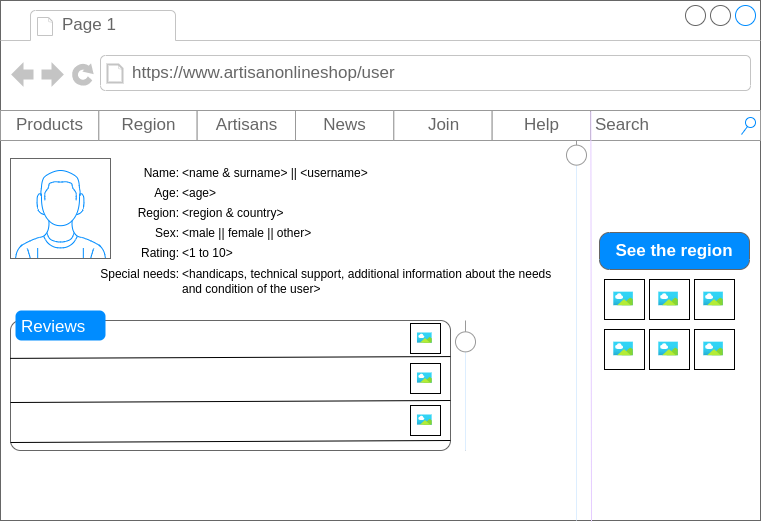

The diagram above was exported from draw.io. Its source (the exported page's mxGraphModel, read from the mxfile embedded in the PNG):
<mxGraphModel dx="1018" dy="633" grid="1" gridSize="10" guides="1" tooltips="1" connect="1" arrows="1" fold="1" page="1" pageScale="1" pageWidth="827" pageHeight="1169" math="0" shadow="0">
  <root>
    <mxCell id="0" />
    <mxCell id="1" parent="0" />
    <mxCell id="Q3N0mhWa4I86AAQrIHix-1" value="" style="strokeWidth=1;shadow=0;dashed=0;align=center;html=1;shape=mxgraph.mockup.containers.browserWindow;rSize=0;strokeColor=#666666;strokeColor2=#008cff;strokeColor3=#c4c4c4;mainText=,;recursiveResize=0;" parent="1" vertex="1">
      <mxGeometry x="40" y="70" width="760" height="520" as="geometry" />
    </mxCell>
    <mxCell id="Q3N0mhWa4I86AAQrIHix-2" value="Page 1" style="strokeWidth=1;shadow=0;dashed=0;align=center;html=1;shape=mxgraph.mockup.containers.anchor;fontSize=17;fontColor=#666666;align=left;" parent="Q3N0mhWa4I86AAQrIHix-1" vertex="1">
      <mxGeometry x="60" y="12" width="110" height="26" as="geometry" />
    </mxCell>
    <mxCell id="Q3N0mhWa4I86AAQrIHix-3" value="https://www.artisanonlineshop/user" style="strokeWidth=1;shadow=0;dashed=0;align=center;html=1;shape=mxgraph.mockup.containers.anchor;rSize=0;fontSize=17;fontColor=#666666;align=left;" parent="Q3N0mhWa4I86AAQrIHix-1" vertex="1">
      <mxGeometry x="130" y="60" width="250" height="26" as="geometry" />
    </mxCell>
    <mxCell id="z5TwD4ITp_cDmmy_DJb5-1" value="" style="verticalLabelPosition=bottom;shadow=0;dashed=0;align=center;html=1;verticalAlign=top;strokeWidth=1;shape=mxgraph.mockup.containers.userMale;strokeColor=#666666;strokeColor2=#008cff;" vertex="1" parent="Q3N0mhWa4I86AAQrIHix-1">
      <mxGeometry x="10" y="158" width="100" height="100" as="geometry" />
    </mxCell>
    <mxCell id="z5TwD4ITp_cDmmy_DJb5-3" value="Name:" style="text;html=1;align=right;verticalAlign=middle;resizable=0;points=[];autosize=1;strokeColor=none;fillColor=none;" vertex="1" parent="Q3N0mhWa4I86AAQrIHix-1">
      <mxGeometry x="120" y="158" width="60" height="30" as="geometry" />
    </mxCell>
    <mxCell id="z5TwD4ITp_cDmmy_DJb5-6" value="Age:" style="text;html=1;align=right;verticalAlign=middle;resizable=0;points=[];autosize=1;strokeColor=none;fillColor=none;" vertex="1" parent="Q3N0mhWa4I86AAQrIHix-1">
      <mxGeometry x="130" y="178" width="50" height="30" as="geometry" />
    </mxCell>
    <mxCell id="z5TwD4ITp_cDmmy_DJb5-7" value="Region:" style="text;html=1;align=right;verticalAlign=middle;resizable=0;points=[];autosize=1;strokeColor=none;fillColor=none;" vertex="1" parent="Q3N0mhWa4I86AAQrIHix-1">
      <mxGeometry x="120" y="198" width="60" height="30" as="geometry" />
    </mxCell>
    <mxCell id="z5TwD4ITp_cDmmy_DJb5-8" value="Sex:" style="text;html=1;align=right;verticalAlign=middle;resizable=0;points=[];autosize=1;strokeColor=none;fillColor=none;" vertex="1" parent="Q3N0mhWa4I86AAQrIHix-1">
      <mxGeometry x="130" y="218" width="50" height="30" as="geometry" />
    </mxCell>
    <mxCell id="z5TwD4ITp_cDmmy_DJb5-9" value="Search" style="strokeWidth=1;shadow=0;dashed=0;align=center;html=1;shape=mxgraph.mockup.forms.searchBox;strokeColor=#999999;mainText=;strokeColor2=#008cff;fontColor=#666666;fontSize=17;align=left;spacingLeft=3;" vertex="1" parent="Q3N0mhWa4I86AAQrIHix-1">
      <mxGeometry x="590" y="110" width="170" height="30" as="geometry" />
    </mxCell>
    <mxCell id="z5TwD4ITp_cDmmy_DJb5-10" value="Rating:" style="text;html=1;align=right;verticalAlign=middle;resizable=0;points=[];autosize=1;strokeColor=none;fillColor=none;" vertex="1" parent="Q3N0mhWa4I86AAQrIHix-1">
      <mxGeometry x="120" y="238" width="60" height="30" as="geometry" />
    </mxCell>
    <mxCell id="z5TwD4ITp_cDmmy_DJb5-11" value="Special needs:" style="text;html=1;align=right;verticalAlign=middle;resizable=0;points=[];autosize=1;strokeColor=none;fillColor=none;" vertex="1" parent="Q3N0mhWa4I86AAQrIHix-1">
      <mxGeometry x="80" y="259" width="100" height="30" as="geometry" />
    </mxCell>
    <mxCell id="z5TwD4ITp_cDmmy_DJb5-12" value="" style="strokeWidth=1;shadow=0;dashed=0;align=center;html=1;shape=mxgraph.mockup.forms.rrect;rSize=0;strokeColor=#999999;" vertex="1" parent="Q3N0mhWa4I86AAQrIHix-1">
      <mxGeometry y="110" width="590" height="30" as="geometry" />
    </mxCell>
    <mxCell id="z5TwD4ITp_cDmmy_DJb5-13" value="Products" style="strokeColor=inherit;fillColor=inherit;gradientColor=inherit;strokeWidth=1;shadow=0;dashed=0;align=center;html=1;shape=mxgraph.mockup.forms.rrect;rSize=0;fontSize=17;fontColor=#666666;" vertex="1" parent="z5TwD4ITp_cDmmy_DJb5-12">
      <mxGeometry width="98.33333333333333" height="30" as="geometry" />
    </mxCell>
    <mxCell id="z5TwD4ITp_cDmmy_DJb5-14" value="Region" style="strokeColor=inherit;fillColor=inherit;gradientColor=inherit;strokeWidth=1;shadow=0;dashed=0;align=center;html=1;shape=mxgraph.mockup.forms.rrect;rSize=0;fontSize=17;fontColor=#666666;" vertex="1" parent="z5TwD4ITp_cDmmy_DJb5-12">
      <mxGeometry x="98.33333333333333" width="98.33333333333333" height="30" as="geometry" />
    </mxCell>
    <mxCell id="z5TwD4ITp_cDmmy_DJb5-15" value="Artisans" style="strokeColor=inherit;fillColor=inherit;gradientColor=inherit;strokeWidth=1;shadow=0;dashed=0;align=center;html=1;shape=mxgraph.mockup.forms.rrect;rSize=0;fontSize=17;fontColor=#666666;" vertex="1" parent="z5TwD4ITp_cDmmy_DJb5-12">
      <mxGeometry x="196.66666666666666" width="98.33333333333333" height="30" as="geometry" />
    </mxCell>
    <mxCell id="z5TwD4ITp_cDmmy_DJb5-16" value="News" style="strokeColor=inherit;fillColor=inherit;gradientColor=inherit;strokeWidth=1;shadow=0;dashed=0;align=center;html=1;shape=mxgraph.mockup.forms.rrect;rSize=0;fontSize=17;fontColor=#666666;" vertex="1" parent="z5TwD4ITp_cDmmy_DJb5-12">
      <mxGeometry x="295" width="98.33333333333333" height="30" as="geometry" />
    </mxCell>
    <mxCell id="z5TwD4ITp_cDmmy_DJb5-17" value="Join" style="strokeColor=inherit;fillColor=inherit;gradientColor=inherit;strokeWidth=1;shadow=0;dashed=0;align=center;html=1;shape=mxgraph.mockup.forms.rrect;rSize=0;fontSize=17;fontColor=#666666;" vertex="1" parent="z5TwD4ITp_cDmmy_DJb5-12">
      <mxGeometry x="393.3333333333333" width="98.33333333333333" height="30" as="geometry" />
    </mxCell>
    <mxCell id="z5TwD4ITp_cDmmy_DJb5-18" value="Help" style="strokeColor=inherit;fillColor=inherit;gradientColor=inherit;strokeWidth=1;shadow=0;dashed=0;align=center;html=1;shape=mxgraph.mockup.forms.rrect;rSize=0;fontSize=17;fontColor=#666666;" vertex="1" parent="z5TwD4ITp_cDmmy_DJb5-12">
      <mxGeometry x="491.6666666666667" width="98.33333333333333" height="30" as="geometry" />
    </mxCell>
    <mxCell id="z5TwD4ITp_cDmmy_DJb5-19" value="&amp;lt;name &amp;amp; surname&amp;gt; || &amp;lt;username&amp;gt;" style="text;html=1;align=left;verticalAlign=middle;resizable=0;points=[];autosize=1;strokeColor=none;fillColor=none;" vertex="1" parent="Q3N0mhWa4I86AAQrIHix-1">
      <mxGeometry x="180" y="158" width="210" height="30" as="geometry" />
    </mxCell>
    <mxCell id="z5TwD4ITp_cDmmy_DJb5-20" value="&amp;lt;age&amp;gt;" style="text;html=1;align=left;verticalAlign=middle;resizable=0;points=[];autosize=1;strokeColor=none;fillColor=none;" vertex="1" parent="Q3N0mhWa4I86AAQrIHix-1">
      <mxGeometry x="180" y="178" width="60" height="30" as="geometry" />
    </mxCell>
    <mxCell id="z5TwD4ITp_cDmmy_DJb5-21" value="&amp;lt;region &amp;amp; country&amp;gt;" style="text;html=1;align=left;verticalAlign=middle;resizable=0;points=[];autosize=1;strokeColor=none;fillColor=none;" vertex="1" parent="Q3N0mhWa4I86AAQrIHix-1">
      <mxGeometry x="180" y="198" width="120" height="30" as="geometry" />
    </mxCell>
    <mxCell id="z5TwD4ITp_cDmmy_DJb5-22" value="&amp;lt;male || female || other&amp;gt;" style="text;html=1;align=left;verticalAlign=middle;resizable=0;points=[];autosize=1;strokeColor=none;fillColor=none;" vertex="1" parent="Q3N0mhWa4I86AAQrIHix-1">
      <mxGeometry x="180" y="218" width="150" height="30" as="geometry" />
    </mxCell>
    <mxCell id="z5TwD4ITp_cDmmy_DJb5-23" value="&amp;lt;1 to 10&amp;gt;" style="text;html=1;align=left;verticalAlign=middle;resizable=0;points=[];autosize=1;strokeColor=none;fillColor=none;" vertex="1" parent="Q3N0mhWa4I86AAQrIHix-1">
      <mxGeometry x="180" y="238" width="70" height="30" as="geometry" />
    </mxCell>
    <mxCell id="z5TwD4ITp_cDmmy_DJb5-38" value="" style="verticalLabelPosition=bottom;shadow=0;dashed=0;align=center;html=1;verticalAlign=top;strokeWidth=1;shape=mxgraph.mockup.forms.horSlider;strokeColor=#999999;sliderStyle=basic;sliderPos=86.374;handleStyle=circle;fillColor2=#ddeeff;direction=north;" vertex="1" parent="Q3N0mhWa4I86AAQrIHix-1">
      <mxGeometry x="450" y="320" width="30" height="130" as="geometry" />
    </mxCell>
    <mxCell id="z5TwD4ITp_cDmmy_DJb5-39" value="&amp;lt;handicaps, technical support, additional information about the needs &lt;br&gt;and condition of the user&amp;gt;" style="text;html=1;align=left;verticalAlign=middle;resizable=0;points=[];autosize=1;strokeColor=none;fillColor=none;" vertex="1" parent="Q3N0mhWa4I86AAQrIHix-1">
      <mxGeometry x="180" y="261" width="390" height="40" as="geometry" />
    </mxCell>
    <mxCell id="z5TwD4ITp_cDmmy_DJb5-24" value="" style="shape=mxgraph.mockup.containers.marginRect;rectMarginTop=10;strokeColor=#666666;strokeWidth=1;dashed=0;rounded=1;arcSize=5;recursiveResize=0;" vertex="1" parent="1">
      <mxGeometry x="50" y="380" width="440" height="140" as="geometry" />
    </mxCell>
    <mxCell id="z5TwD4ITp_cDmmy_DJb5-25" value="Reviews" style="shape=rect;strokeColor=none;fillColor=#008cff;strokeWidth=1;dashed=0;rounded=1;arcSize=20;fontColor=#ffffff;fontSize=17;spacing=2;spacingTop=-2;align=left;autosize=1;spacingLeft=4;resizeWidth=0;resizeHeight=0;perimeter=none;" vertex="1" parent="z5TwD4ITp_cDmmy_DJb5-24">
      <mxGeometry x="5" width="90" height="30" as="geometry" />
    </mxCell>
    <mxCell id="z5TwD4ITp_cDmmy_DJb5-27" value="" style="endArrow=none;html=1;rounded=0;exitX=-0.001;exitY=0.342;exitDx=0;exitDy=0;exitPerimeter=0;entryX=1;entryY=0.329;entryDx=0;entryDy=0;entryPerimeter=0;" edge="1" parent="z5TwD4ITp_cDmmy_DJb5-24">
      <mxGeometry width="50" height="50" relative="1" as="geometry">
        <mxPoint y="92" as="sourcePoint" />
        <mxPoint x="440" y="90" as="targetPoint" />
      </mxGeometry>
    </mxCell>
    <mxCell id="z5TwD4ITp_cDmmy_DJb5-28" value="" style="endArrow=none;html=1;rounded=0;exitX=-0.001;exitY=0.342;exitDx=0;exitDy=0;exitPerimeter=0;entryX=1;entryY=0.329;entryDx=0;entryDy=0;entryPerimeter=0;" edge="1" parent="z5TwD4ITp_cDmmy_DJb5-24">
      <mxGeometry width="50" height="50" relative="1" as="geometry">
        <mxPoint y="132" as="sourcePoint" />
        <mxPoint x="440" y="130" as="targetPoint" />
      </mxGeometry>
    </mxCell>
    <mxCell id="z5TwD4ITp_cDmmy_DJb5-29" value="" style="group" vertex="1" connectable="0" parent="z5TwD4ITp_cDmmy_DJb5-24">
      <mxGeometry x="400" y="13" width="30" height="30" as="geometry" />
    </mxCell>
    <mxCell id="z5TwD4ITp_cDmmy_DJb5-30" value="" style="rounded=0;whiteSpace=wrap;html=1;" vertex="1" parent="z5TwD4ITp_cDmmy_DJb5-29">
      <mxGeometry width="30" height="30" as="geometry" />
    </mxCell>
    <mxCell id="z5TwD4ITp_cDmmy_DJb5-31" value="" style="aspect=fixed;html=1;points=[];align=center;image;fontSize=12;image=img/lib/azure2/general/Image.svg;" vertex="1" parent="z5TwD4ITp_cDmmy_DJb5-29">
      <mxGeometry x="6.9230769230769225" y="9.5" width="14.76923076923077" height="10.153846153846155" as="geometry" />
    </mxCell>
    <mxCell id="z5TwD4ITp_cDmmy_DJb5-32" value="" style="group" vertex="1" connectable="0" parent="z5TwD4ITp_cDmmy_DJb5-24">
      <mxGeometry x="400" y="53" width="30" height="30" as="geometry" />
    </mxCell>
    <mxCell id="z5TwD4ITp_cDmmy_DJb5-33" value="" style="rounded=0;whiteSpace=wrap;html=1;" vertex="1" parent="z5TwD4ITp_cDmmy_DJb5-32">
      <mxGeometry width="30" height="30" as="geometry" />
    </mxCell>
    <mxCell id="z5TwD4ITp_cDmmy_DJb5-34" value="" style="aspect=fixed;html=1;points=[];align=center;image;fontSize=12;image=img/lib/azure2/general/Image.svg;" vertex="1" parent="z5TwD4ITp_cDmmy_DJb5-32">
      <mxGeometry x="6.9230769230769225" y="9.5" width="14.76923076923077" height="10.153846153846155" as="geometry" />
    </mxCell>
    <mxCell id="z5TwD4ITp_cDmmy_DJb5-35" value="" style="group" vertex="1" connectable="0" parent="z5TwD4ITp_cDmmy_DJb5-24">
      <mxGeometry x="400" y="95" width="30" height="30" as="geometry" />
    </mxCell>
    <mxCell id="z5TwD4ITp_cDmmy_DJb5-36" value="" style="rounded=0;whiteSpace=wrap;html=1;" vertex="1" parent="z5TwD4ITp_cDmmy_DJb5-35">
      <mxGeometry width="30" height="30" as="geometry" />
    </mxCell>
    <mxCell id="z5TwD4ITp_cDmmy_DJb5-37" value="" style="aspect=fixed;html=1;points=[];align=center;image;fontSize=12;image=img/lib/azure2/general/Image.svg;" vertex="1" parent="z5TwD4ITp_cDmmy_DJb5-35">
      <mxGeometry x="6.9230769230769225" y="9.5" width="14.76923076923077" height="10.153846153846155" as="geometry" />
    </mxCell>
    <mxCell id="z5TwD4ITp_cDmmy_DJb5-26" value="" style="endArrow=none;html=1;rounded=0;exitX=-0.001;exitY=0.342;exitDx=0;exitDy=0;exitPerimeter=0;entryX=1;entryY=0.329;entryDx=0;entryDy=0;entryPerimeter=0;" edge="1" parent="1" source="z5TwD4ITp_cDmmy_DJb5-24" target="z5TwD4ITp_cDmmy_DJb5-24">
      <mxGeometry width="50" height="50" relative="1" as="geometry">
        <mxPoint x="390" y="450" as="sourcePoint" />
        <mxPoint x="440" y="400" as="targetPoint" />
      </mxGeometry>
    </mxCell>
    <mxCell id="z5TwD4ITp_cDmmy_DJb5-40" value="" style="verticalLabelPosition=bottom;shadow=0;dashed=0;align=center;html=1;verticalAlign=top;strokeWidth=1;shape=mxgraph.mockup.forms.horSlider;strokeColor=#999999;sliderStyle=basic;sliderPos=97.398;handleStyle=circle;fillColor2=#ddeeff;direction=north;" vertex="1" parent="1">
      <mxGeometry x="601" y="210" width="30" height="380" as="geometry" />
    </mxCell>
    <mxCell id="z5TwD4ITp_cDmmy_DJb5-41" value="" style="endArrow=none;html=1;rounded=0;strokeColor=#E5CCFF;" edge="1" parent="1">
      <mxGeometry width="50" height="50" relative="1" as="geometry">
        <mxPoint x="630.3399999999999" y="181" as="sourcePoint" />
        <mxPoint x="631" y="591" as="targetPoint" />
      </mxGeometry>
    </mxCell>
    <mxCell id="z5TwD4ITp_cDmmy_DJb5-42" value="See the region" style="strokeWidth=1;shadow=0;dashed=0;align=center;html=1;shape=mxgraph.mockup.buttons.button;strokeColor=#666666;fontColor=#ffffff;mainText=;buttonStyle=round;fontSize=17;fontStyle=1;fillColor=#008cff;whiteSpace=wrap;" vertex="1" parent="1">
      <mxGeometry x="639" y="302" width="150" height="37" as="geometry" />
    </mxCell>
    <mxCell id="z5TwD4ITp_cDmmy_DJb5-43" value="" style="group" vertex="1" connectable="0" parent="1">
      <mxGeometry x="644" y="349" width="40" height="40" as="geometry" />
    </mxCell>
    <mxCell id="z5TwD4ITp_cDmmy_DJb5-44" value="" style="rounded=0;whiteSpace=wrap;html=1;" vertex="1" parent="z5TwD4ITp_cDmmy_DJb5-43">
      <mxGeometry width="40" height="40" as="geometry" />
    </mxCell>
    <mxCell id="z5TwD4ITp_cDmmy_DJb5-45" value="" style="aspect=fixed;html=1;points=[];align=center;image;fontSize=12;image=img/lib/azure2/general/Image.svg;" vertex="1" parent="z5TwD4ITp_cDmmy_DJb5-43">
      <mxGeometry x="9.23076923076923" y="12.666666666666666" width="19.692307692307693" height="13.53846153846154" as="geometry" />
    </mxCell>
    <mxCell id="z5TwD4ITp_cDmmy_DJb5-46" value="" style="group" vertex="1" connectable="0" parent="1">
      <mxGeometry x="689" y="349" width="40" height="40" as="geometry" />
    </mxCell>
    <mxCell id="z5TwD4ITp_cDmmy_DJb5-47" value="" style="rounded=0;whiteSpace=wrap;html=1;" vertex="1" parent="z5TwD4ITp_cDmmy_DJb5-46">
      <mxGeometry width="40" height="40" as="geometry" />
    </mxCell>
    <mxCell id="z5TwD4ITp_cDmmy_DJb5-48" value="" style="aspect=fixed;html=1;points=[];align=center;image;fontSize=12;image=img/lib/azure2/general/Image.svg;" vertex="1" parent="z5TwD4ITp_cDmmy_DJb5-46">
      <mxGeometry x="9.23076923076923" y="12.666666666666666" width="19.692307692307693" height="13.53846153846154" as="geometry" />
    </mxCell>
    <mxCell id="z5TwD4ITp_cDmmy_DJb5-49" value="" style="group" vertex="1" connectable="0" parent="1">
      <mxGeometry x="734" y="349" width="40" height="40" as="geometry" />
    </mxCell>
    <mxCell id="z5TwD4ITp_cDmmy_DJb5-50" value="" style="rounded=0;whiteSpace=wrap;html=1;" vertex="1" parent="z5TwD4ITp_cDmmy_DJb5-49">
      <mxGeometry width="40" height="40" as="geometry" />
    </mxCell>
    <mxCell id="z5TwD4ITp_cDmmy_DJb5-51" value="" style="aspect=fixed;html=1;points=[];align=center;image;fontSize=12;image=img/lib/azure2/general/Image.svg;" vertex="1" parent="z5TwD4ITp_cDmmy_DJb5-49">
      <mxGeometry x="9.23076923076923" y="12.666666666666666" width="19.692307692307693" height="13.53846153846154" as="geometry" />
    </mxCell>
    <mxCell id="z5TwD4ITp_cDmmy_DJb5-52" value="" style="group" vertex="1" connectable="0" parent="1">
      <mxGeometry x="644" y="399" width="40" height="40" as="geometry" />
    </mxCell>
    <mxCell id="z5TwD4ITp_cDmmy_DJb5-53" value="" style="rounded=0;whiteSpace=wrap;html=1;" vertex="1" parent="z5TwD4ITp_cDmmy_DJb5-52">
      <mxGeometry width="40" height="40" as="geometry" />
    </mxCell>
    <mxCell id="z5TwD4ITp_cDmmy_DJb5-54" value="" style="aspect=fixed;html=1;points=[];align=center;image;fontSize=12;image=img/lib/azure2/general/Image.svg;" vertex="1" parent="z5TwD4ITp_cDmmy_DJb5-52">
      <mxGeometry x="9.23076923076923" y="12.666666666666666" width="19.692307692307693" height="13.53846153846154" as="geometry" />
    </mxCell>
    <mxCell id="z5TwD4ITp_cDmmy_DJb5-55" value="" style="group" vertex="1" connectable="0" parent="1">
      <mxGeometry x="689" y="399" width="40" height="40" as="geometry" />
    </mxCell>
    <mxCell id="z5TwD4ITp_cDmmy_DJb5-56" value="" style="rounded=0;whiteSpace=wrap;html=1;" vertex="1" parent="z5TwD4ITp_cDmmy_DJb5-55">
      <mxGeometry width="40" height="40" as="geometry" />
    </mxCell>
    <mxCell id="z5TwD4ITp_cDmmy_DJb5-57" value="" style="aspect=fixed;html=1;points=[];align=center;image;fontSize=12;image=img/lib/azure2/general/Image.svg;" vertex="1" parent="z5TwD4ITp_cDmmy_DJb5-55">
      <mxGeometry x="9.23076923076923" y="12.666666666666666" width="19.692307692307693" height="13.53846153846154" as="geometry" />
    </mxCell>
    <mxCell id="z5TwD4ITp_cDmmy_DJb5-58" value="" style="group" vertex="1" connectable="0" parent="1">
      <mxGeometry x="734" y="399" width="40" height="40" as="geometry" />
    </mxCell>
    <mxCell id="z5TwD4ITp_cDmmy_DJb5-59" value="" style="rounded=0;whiteSpace=wrap;html=1;" vertex="1" parent="z5TwD4ITp_cDmmy_DJb5-58">
      <mxGeometry width="40" height="40" as="geometry" />
    </mxCell>
    <mxCell id="z5TwD4ITp_cDmmy_DJb5-60" value="" style="aspect=fixed;html=1;points=[];align=center;image;fontSize=12;image=img/lib/azure2/general/Image.svg;" vertex="1" parent="z5TwD4ITp_cDmmy_DJb5-58">
      <mxGeometry x="9.23076923076923" y="12.666666666666666" width="19.692307692307693" height="13.53846153846154" as="geometry" />
    </mxCell>
  </root>
</mxGraphModel>